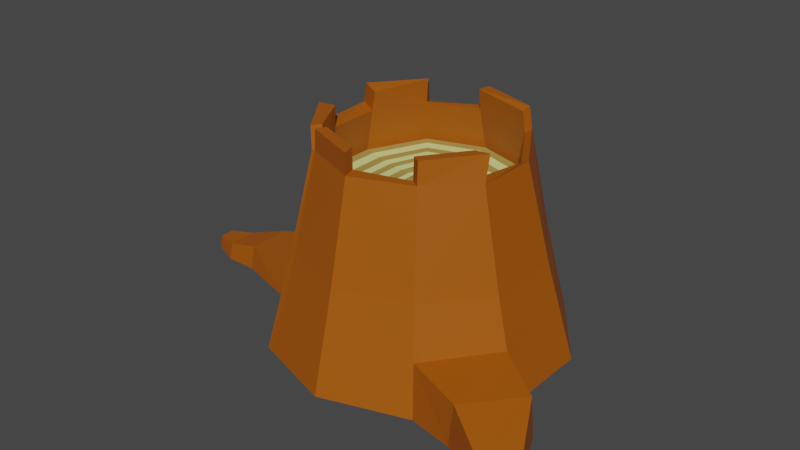 # Source: tree_stump1.blend  (saved by Blender 3.6.13; exported with 4.5.12 LTS)
import bpy
from mathutils import Matrix  # noqa: F401  (used for matrix-valued properties, if any)

bpy.ops.wm.read_factory_settings(use_empty=True)
scene = bpy.context.scene
scene.name = 'Scene'

# ---- collections
col_collection = bpy.data.collections.new('Collection'); scene.collection.children.link(col_collection)

# ---- materials (node trees are filled in below, after node groups)
mat_1 = bpy.data.materials.new('1')
mat_1.use_transparent_shadow = False
mat_2 = bpy.data.materials.new('2')
mat_2.use_transparent_shadow = False
mat_3 = bpy.data.materials.new('3')
mat_3.use_transparent_shadow = False

# ---- material node trees
mat_1.use_nodes = True; mat_1.node_tree.nodes.clear()
_N = mat_1.node_tree.nodes; _L = mat_1.node_tree.links
n0 = _N.new('ShaderNodeBsdfPrincipled'); n0.name = 'Principled BSDF'; n0.location = (10, 300)
n0.distribution = 'GGX'
n0.subsurface_method = 'RANDOM_WALK_SKIN'
n0.inputs[0].default_value = (0.3757, 0.08874, 0.0, 1.0)
n0.inputs[3].default_value = 1.45
n0.inputs[27].default_value = (0.0, 0.0, 0.0, 1.0)
n0.inputs[28].default_value = 1.0
n1 = _N.new('ShaderNodeOutputMaterial'); n1.name = 'Material Output'; n1.location = (300, 300)
_L.new(n0.outputs[0], n1.inputs[0])
n1.is_active_output = True
mat_2.use_nodes = True; mat_2.node_tree.nodes.clear()
_N = mat_2.node_tree.nodes; _L = mat_2.node_tree.links
n0 = _N.new('ShaderNodeBsdfPrincipled'); n0.name = 'Principled BSDF'; n0.location = (10, 300)
n0.distribution = 'GGX'
n0.subsurface_method = 'RANDOM_WALK_SKIN'
n0.inputs[0].default_value = (0.402, 0.2956, 0.07116, 1.0)
n0.inputs[3].default_value = 1.45
n0.inputs[27].default_value = (0.0, 0.0, 0.0, 1.0)
n0.inputs[28].default_value = 1.0
n1 = _N.new('ShaderNodeOutputMaterial'); n1.name = 'Material Output'; n1.location = (300, 300)
_L.new(n0.outputs[0], n1.inputs[0])
n1.is_active_output = True
mat_3.use_nodes = True; mat_3.node_tree.nodes.clear()
_N = mat_3.node_tree.nodes; _L = mat_3.node_tree.links
n0 = _N.new('ShaderNodeBsdfPrincipled'); n0.name = 'Principled BSDF'; n0.location = (10, 300)
n0.distribution = 'GGX'
n0.subsurface_method = 'RANDOM_WALK_SKIN'
n0.inputs[0].default_value = (0.7141, 0.8, 0.2968, 1.0)
n0.inputs[3].default_value = 1.45
n0.inputs[27].default_value = (0.0, 0.0, 0.0, 1.0)
n0.inputs[28].default_value = 1.0
n1 = _N.new('ShaderNodeOutputMaterial'); n1.name = 'Material Output'; n1.location = (300, 300)
_L.new(n0.outputs[0], n1.inputs[0])
n1.is_active_output = True

# ---- world
world_world = bpy.data.worlds.new('World'); scene.world = world_world
world_world.use_nodes = True; world_world.node_tree.nodes.clear()
_N = world_world.node_tree.nodes; _L = world_world.node_tree.links
n0 = _N.new('ShaderNodeOutputWorld'); n0.name = 'World Output'; n0.location = (300, 300)
n1 = _N.new('ShaderNodeBackground'); n1.name = 'Background'; n1.location = (10, 300)
n1.inputs[0].default_value = (0.05088, 0.05088, 0.05088, 1.0)
_L.new(n1.outputs[0], n0.inputs[0])
n0.is_active_output = True
world_world.color = (0.05088, 0.05088, 0.05088)
world_world.use_sun_shadow = False
world_world.sun_shadow_jitter_overblur = 0.0

# ---- meshes
me_circle = bpy.data.meshes.new('Circle')
me_circle.from_pydata([(0.0, 1.0, 0.0), (-0.5878, 0.809, 0.0), (-0.9511, 0.309, 0.0), (-0.9511, -0.309, 0.0), (-0.5878, -0.809, 0.0), (0.0, -1.0, 0.0), (0.5878, -0.809, 0.0), (0.9511, -0.309, 0.0), (0.9511, 0.309, 0.0), (0.5878, 0.809, 0.0), (1.848e-09, 0.6899, 1.332), (-0.4097, 0.5775, 1.3), (-0.6626, 0.2191, 1.337), (-0.6526, -0.2126, 1.324), (-0.3916, -0.5498, 1.326), (-0.003124, -0.6868, 1.319), (0.4055, -0.5582, 1.332), (0.6418, -0.252, 1.302), (0.6418, 0.1744, 1.302), (0.4055, 0.5582, 1.332), (0.0, 0.9086, 0.06116), (-0.534, 0.7351, 0.06116), (-0.8641, 0.2808, 0.06116), (-0.8641, -0.2808, 0.06116), (-0.534, -0.7351, 0.06116), (0.0, -0.9086, 0.06116), (0.534, -0.7351, 0.06116), (0.8641, -0.2808, 0.06116), (0.8641, 0.2808, 0.06116), (0.534, 0.7351, 0.06116), (-0.02414, 0.6099, 1.328), (-0.3667, 0.4976, 1.326), (-0.5629, 0.1843, 1.306), (-0.5497, -0.1749, 1.315), (-0.3559, -0.484, 1.324), (-0.02489, -0.6003, 1.322), (0.3454, -0.5191, 1.332), (0.5427, -0.2665, 1.301), (0.5832, 0.1835, 1.273), (0.3858, 0.5137, 1.304), (-0.02351, -0.6158, 1.026), (-0.3714, -0.5027, 1.026), (-0.5634, 0.186, 1.013), (-0.3694, 0.5073, 1.034), (0.393, 0.5193, 1.01), (0.6049, 0.2276, 1.01), (0.3526, -0.5246, 1.037), (-0.5634, -0.186, 1.013), (-0.02163, 0.6203, 1.034), (0.5679, -0.2284, 1.037), (-0.6258, 0.2036, 1.476), (-0.3765, 0.53, 1.472), (-0.4152, -0.5289, 1.466), (-0.6396, -0.2194, 1.467), (-0.0006909, -0.6882, 1.462), (0.638, -0.2084, 1.473), (0.3965, -0.5407, 1.473), (0.005935, 0.6615, 1.473), (0.3965, 0.5346, 1.473), (-0.5298, 0.1701, 1.446), (-0.3408, 0.4719, 1.465), (-0.3809, -0.4655, 1.465), (-0.5405, -0.183, 1.458), (-0.02166, -0.6049, 1.464), (0.5425, -0.2224, 1.472), (0.3386, -0.5031, 1.472), (-0.01731, 0.5844, 1.468), (0.3775, 0.4917, 1.446), (-0.5348, -0.8262, 0.0), (-0.366, -0.55, 1.33), (-0.3314, -0.4848, 1.331), (-0.3534, -0.5561, 1.47), (-0.3201, -0.4933, 1.471), (-0.002168, -0.8317, 0.6597), (-0.483, -0.6702, 0.6628), (-0.7953, 0.2591, 0.6684), (-0.4949, 0.6918, 0.6327), (0.4886, 0.6723, 0.6659), (0.7838, 0.2371, 0.6509), (0.4886, -0.6743, 0.6659), (-0.7904, -0.2579, 0.6621), (-0.0006291, 0.8313, 0.6659), (0.7838, -0.2772, 0.6509), (-0.4442, -0.6788, 0.6651), (-0.5354, -0.7396, 0.3315), (-0.5184, 0.7231, 0.3451), (0.8674, 0.2731, 0.3255), (-0.001084, -0.9158, 0.3299), (-0.9024, 0.2885, 0.2308), (0.5382, 0.7407, 0.333), (0.5382, -0.7416, 0.333), (-0.9, -0.279, 0.2277), (0.01962, 0.8981, 0.3447), (0.8674, -0.2931, 0.3255), (-0.4895, -0.7525, 0.3326), (1.211, -0.5096, 0.01898), (0.9147, -0.9051, 0.03617), (0.9282, -0.878, 0.3092), (1.196, -0.5227, 0.2874), (1.405, -0.8987, 0.05371), (1.249, -1.107, 0.06275), (1.256, -1.092, 0.2063), (1.397, -0.9056, 0.1949), (1.569, -1.045, 0.07137), (1.484, -1.159, 0.07629), (1.488, -1.151, 0.1545), (1.564, -1.049, 0.1482), (-1.42, -0.1695, 0.0), (-1.42, 0.1668, 0.0), (-1.393, 0.1556, 0.1778), (-1.392, -0.1531, 0.1761), (0.6302, -0.2515, 1.037), (0.6707, 0.2461, 1.01), (-0.02414, 0.6868, 1.034), (-0.4119, 0.5608, 1.034), (-0.6274, -0.2039, 1.013), (-0.4138, -0.5563, 1.026), (0.3906, -0.5813, 1.037), (0.431, 0.5759, 1.01), (-0.6274, 0.2039, 1.013), (-0.02606, -0.6823, 1.026), (0.1556, -0.07577, 1.034), (0.1704, 0.1056, 1.008), (-0.005075, 0.1807, 1.036), (-0.0887, 0.1535, 1.037), (-0.1401, -0.0677, 1.014), (-0.09099, -0.1488, 1.026), (0.1017, -0.1499, 1.034), (0.1419, 0.1448, 1.011), (-0.1401, 0.06808, 1.016), (-0.006653, -0.1762, 1.024), (0.5679, -0.2284, 1.037), (0.6049, 0.2276, 1.01), (-0.02163, 0.6203, 1.034), (-0.3694, 0.5073, 1.034), (-0.5634, -0.186, 1.013), (-0.3714, -0.5027, 1.026), (0.3526, -0.5246, 1.037), (0.393, 0.5193, 1.01), (-0.5634, 0.186, 1.013), (-0.02351, -0.6158, 1.026), (0.4914, -0.2001, 1.037), (0.5243, 0.205, 1.009), (-0.01856, 0.5387, 1.034), (-0.3173, 0.4417, 1.034), (-0.4848, -0.164, 1.013), (-0.3194, -0.4371, 1.026), (0.3061, -0.4551, 1.036), (0.3464, 0.4498, 1.01), (-0.4848, 0.1641, 1.014), (-0.02038, -0.5342, 1.026), (0.4305, -0.1775, 1.036), (0.4601, 0.1869, 1.009), (-0.01611, 0.4738, 1.035), (-0.2759, 0.3894, 1.035), (-0.4224, -0.1466, 1.013), (-0.278, -0.3848, 1.026), (0.269, -0.3998, 1.036), (0.3094, 0.3945, 1.01), (-0.4224, 0.1467, 1.014), (-0.01789, -0.4693, 1.025), (0.3734, -0.1564, 1.036), (0.3999, 0.17, 1.009), (-0.01382, 0.4129, 1.035), (-0.237, 0.3404, 1.035), (-0.3637, -0.1302, 1.013), (-0.2391, -0.3358, 1.026), (0.2342, -0.3479, 1.036), (0.2746, 0.3426, 1.01), (-0.3637, 0.1304, 1.014), (-0.01555, -0.4084, 1.025), (0.3199, -0.1366, 1.036), (0.3436, 0.1542, 1.009), (-0.01167, 0.3559, 1.035), (-0.2006, 0.2945, 1.036), (-0.3088, -0.1148, 1.014), (-0.2028, -0.2899, 1.026), (0.2017, -0.2993, 1.035), (0.242, 0.294, 1.01), (-0.3088, 0.1151, 1.014), (-0.01337, -0.3514, 1.025), (0.2595, -0.1142, 1.035), (0.2799, 0.1363, 1.009), (-0.009243, 0.2915, 1.036), (-0.1595, 0.2427, 1.036), (-0.2468, -0.09752, 1.014), (-0.1617, -0.238, 1.026), (0.165, -0.2444, 1.035), (0.2052, 0.2392, 1.011), (-0.2468, 0.09782, 1.015), (-0.0109, -0.287, 1.024), (0.199, -0.09185, 1.035), (0.2162, 0.1184, 1.008), (-0.006816, 0.227, 1.036), (-0.1183, 0.1908, 1.037), (-0.1848, -0.08017, 1.014), (-0.1206, -0.1861, 1.026), (0.1282, -0.1894, 1.034), (0.1684, 0.1843, 1.011), (-0.1848, 0.08052, 1.015), (-0.00843, -0.2225, 1.024), (-1.639, -0.1701, 0.0), (-1.639, 0.05531, 0.0), (-1.622, 0.04783, 0.1286), (-1.621, -0.1592, 0.1274), (-1.796, -0.114, 0.01691), (-1.796, -0.0006804, 0.01691), (-1.787, -0.004443, 0.1137), (-1.787, -0.1085, 0.1131)], [], [(1, 0, 9, 8, 7, 6, 5, 68, 4, 3, 2), (83, 73, 15, 69), (76, 75, 12, 11), (78, 77, 19, 18), (73, 79, 16, 15), (75, 80, 13, 12), (77, 81, 10, 19), (79, 82, 17, 16), (80, 74, 14, 13), (81, 76, 11, 10), (82, 78, 18, 17), (21, 22, 23, 24, 25, 26, 27, 28, 29, 20), (116, 34, 70, 35, 120), (114, 31, 32, 119), (112, 38, 39, 118), (120, 35, 36, 117), (119, 32, 33, 115), (118, 39, 30, 113), (117, 36, 37, 111), (115, 33, 34, 116), (113, 30, 31, 114), (111, 37, 38, 112), (10, 11, 31, 30), (31, 11, 51, 60), (12, 13, 33, 32), (37, 36, 65, 64), (16, 17, 55, 56), (15, 16, 36, 35), (10, 30, 66, 57), (17, 18, 38, 37), (18, 19, 39, 38), (17, 37, 64, 55), (27, 111, 112, 28), (20, 113, 114, 21), (23, 115, 116, 24), (26, 117, 111, 27), (29, 118, 113, 20), (22, 119, 115, 23), (25, 120, 117, 26), (28, 112, 118, 29), (21, 114, 119, 22), (24, 116, 120, 25), (42, 43, 134, 139), (51, 50, 59, 60), (53, 52, 61, 62), (71, 54, 63, 72), (56, 55, 64, 65), (58, 57, 66, 67), (39, 19, 58, 67), (12, 32, 59, 50), (11, 12, 50, 51), (33, 13, 53, 62), (32, 31, 60, 59), (19, 10, 57, 58), (30, 39, 67, 66), (13, 14, 52, 53), (15, 35, 63, 54), (34, 33, 62, 61), (69, 15, 54, 71), (36, 16, 56, 65), (34, 61, 52, 14), (35, 70, 72, 63), (14, 69, 70, 34), (70, 69, 71, 72), (74, 83, 69, 14), (84, 94, 83, 74), (93, 86, 78, 82), (92, 85, 76, 81), (91, 84, 74, 80), (90, 93, 82, 79), (89, 92, 81, 77), (88, 91, 80, 75), (87, 90, 79, 73), (86, 89, 77, 78), (85, 88, 75, 76), (94, 87, 73, 83), (68, 5, 87, 94), (1, 2, 88, 85), (8, 9, 89, 86), (5, 6, 90, 87), (3, 91, 110, 107), (9, 0, 92, 89), (6, 7, 95, 96), (3, 4, 84, 91), (0, 1, 85, 92), (7, 8, 86, 93), (4, 68, 94, 84), (98, 97, 101, 102), (90, 6, 96, 97), (93, 90, 97, 98), (7, 93, 98, 95), (99, 102, 106, 103), (97, 96, 100, 101), (95, 98, 102, 99), (96, 95, 99, 100), (104, 103, 106, 105), (100, 99, 103, 104), (102, 101, 105, 106), (101, 100, 104, 105), (107, 110, 204, 201), (2, 3, 107, 108), (88, 2, 108, 109), (91, 88, 109, 110), (49, 45, 112, 111), (48, 43, 114, 113), (47, 41, 116, 115), (46, 49, 111, 117), (44, 48, 113, 118), (42, 47, 115, 119), (40, 46, 117, 120), (45, 44, 118, 112), (43, 42, 119, 114), (41, 40, 120, 116), (122, 121, 127, 130, 126, 125, 129, 124, 123, 128), (47, 42, 139, 135), (41, 47, 135, 136), (40, 41, 136, 140), (46, 40, 140, 137), (49, 46, 137, 131), (45, 49, 131, 132), (44, 45, 132, 138), (48, 44, 138, 133), (43, 48, 133, 134), (141, 142, 132, 131), (143, 144, 134, 133), (145, 146, 136, 135), (147, 141, 131, 137), (148, 143, 133, 138), (149, 145, 135, 139), (150, 147, 137, 140), (142, 148, 138, 132), (144, 149, 139, 134), (146, 150, 140, 136), (151, 152, 142, 141), (153, 154, 144, 143), (155, 156, 146, 145), (157, 151, 141, 147), (158, 153, 143, 148), (159, 155, 145, 149), (160, 157, 147, 150), (152, 158, 148, 142), (154, 159, 149, 144), (156, 160, 150, 146), (161, 162, 152, 151), (163, 164, 154, 153), (165, 166, 156, 155), (167, 161, 151, 157), (168, 163, 153, 158), (169, 165, 155, 159), (170, 167, 157, 160), (162, 168, 158, 152), (164, 169, 159, 154), (166, 170, 160, 156), (171, 172, 162, 161), (173, 174, 164, 163), (175, 176, 166, 165), (177, 171, 161, 167), (178, 173, 163, 168), (179, 175, 165, 169), (180, 177, 167, 170), (172, 178, 168, 162), (174, 179, 169, 164), (176, 180, 170, 166), (181, 182, 172, 171), (183, 184, 174, 173), (185, 186, 176, 175), (187, 181, 171, 177), (188, 183, 173, 178), (189, 185, 175, 179), (190, 187, 177, 180), (182, 188, 178, 172), (184, 189, 179, 174), (186, 190, 180, 176), (191, 192, 182, 181), (193, 194, 184, 183), (195, 196, 186, 185), (197, 191, 181, 187), (198, 193, 183, 188), (199, 195, 185, 189), (200, 197, 187, 190), (192, 198, 188, 182), (194, 199, 189, 184), (196, 200, 190, 186), (121, 122, 192, 191), (123, 124, 194, 193), (125, 126, 196, 195), (127, 121, 191, 197), (128, 123, 193, 198), (129, 125, 195, 199), (130, 127, 197, 200), (122, 128, 198, 192), (124, 129, 199, 194), (126, 130, 200, 196), (204, 203, 207, 208), (108, 107, 201, 202), (110, 109, 203, 204), (109, 108, 202, 203), (206, 205, 208, 207), (203, 202, 206, 207), (201, 204, 208, 205), (202, 201, 205, 206)])
me_circle.polygons.foreach_set('material_index', [0, 0, 0, 0, 0, 0, 0, 0, 0, 0, 0, 0, 0, 0, 0, 0, 0, 0, 0, 0, 0, 0, 0, 0, 0, 0, 0, 0, 0, 0, 0, 0, 0, 0, 0, 0, 0, 0, 0, 0, 0, 0, 0, 0, 0, 0, 0, 0, 0, 0, 0, 0, 0, 0, 0, 0, 0, 0, 0, 0, 0, 0, 0, 0, 0, 0, 0, 0, 0, 0, 0, 0, 0, 0, 0, 0, 0, 0, 0, 0, 0, 0, 0, 0, 0, 0, 0, 0, 0, 0, 0, 0, 0, 0, 0, 0, 0, 0, 0, 0, 0, 0, 0, 1, 1, 1, 1, 1, 1, 1, 1, 1, 1, 1, 0, 0, 0, 0, 0, 0, 0, 0, 0, 2, 2, 2, 2, 2, 2, 2, 2, 2, 2, 1, 1, 1, 1, 1, 1, 1, 1, 1, 1, 2, 2, 2, 2, 2, 2, 2, 2, 2, 2, 1, 1, 1, 1, 1, 1, 1, 1, 1, 1, 2, 2, 2, 2, 2, 2, 2, 2, 2, 2, 1, 1, 1, 1, 1, 1, 1, 1, 1, 1, 2, 2, 2, 2, 2, 2, 2, 2, 2, 2, 0, 0, 0, 0, 0, 0, 0, 0])
_uv = me_circle.uv_layers.new(name='UVMap')
_uv.uv.foreach_set('vector', [0.0, 0.0, 0.0, 0.0, 0.0, 0.0, 0.0, 0.0, 0.0, 0.0, 0.0, 0.0, 0.0, 0.0, 0.0, 0.0, 0.0, 0.0, 0.0, 0.0, 0.0, 0.0, 0.0, 0.0, 0.0, 0.0, 0.0, 0.0, 0.0, 0.0, 0.0, 0.0, 0.0, 0.0, 0.0, 0.0, 0.0, 0.0, 0.0, 0.0, 0.0, 0.0, 0.0, 0.0, 0.0, 0.0, 0.0, 0.0, 0.0, 0.0, 0.0, 0.0, 0.0, 0.0, 0.0, 0.0, 0.0, 0.0, 0.0, 0.0, 0.0, 0.0, 0.0, 0.0, 0.0, 0.0, 0.0, 0.0, 0.0, 0.0, 0.0, 0.0, 0.0, 0.0, 0.0, 0.0, 0.0, 0.0, 0.0, 0.0, 0.0, 0.0, 0.0, 0.0, 0.0, 0.0, 0.0, 0.0, 0.0, 0.0, 0.0, 0.0, 0.0, 0.0, 0.0, 0.0, 0.0, 0.0, 0.0, 0.0, 0.0, 0.0, 0.0, 0.0, 0.0, 0.0, 0.0, 0.0, 0.0, 0.0, 0.0, 0.0, 0.0, 0.0, 0.0, 0.0, 0.0, 0.0, 0.0, 0.0, 0.0, 0.0, 0.0, 0.0, 0.0, 0.0, 0.0, 0.0, 0.0, 0.0, 0.0, 0.0, 0.0, 0.0, 0.0, 0.0, 0.0, 0.0, 0.0, 0.0, 0.0, 0.0, 0.0, 0.0, 0.0, 0.0, 0.0, 0.0, 0.0, 0.0, 0.0, 0.0, 0.0, 0.0, 0.0, 0.0, 0.0, 0.0, 0.0, 0.0, 0.0, 0.0, 0.0, 0.0, 0.0, 0.0, 0.0, 0.0, 0.0, 0.0, 0.0, 0.0, 0.0, 0.0, 0.0, 0.0, 0.0, 0.0, 0.0, 0.0, 0.0, 0.0, 0.0, 0.0, 0.0, 0.0, 0.0, 0.0, 0.0, 0.0, 0.0, 0.0, 0.0, 0.0, 0.0, 0.0, 0.0, 0.0, 0.0, 0.0, 0.0, 0.0, 0.0, 0.0, 0.0, 0.0, 0.0, 0.0, 0.0, 0.0, 0.0, 0.0, 0.0, 0.0, 0.0, 0.0, 0.0, 0.0, 0.0, 0.0, 0.0, 0.0, 0.0, 0.0, 0.0, 0.0, 0.0, 0.0, 0.0, 0.0, 0.0, 0.0, 0.0, 0.0, 0.0, 0.0, 0.0, 0.0, 0.0, 0.0, 0.0, 0.0, 0.0, 0.0, 0.0, 0.0, 0.0, 0.0, 0.0, 0.0, 0.0, 0.0, 0.0, 0.0, 0.0, 0.0, 0.0, 0.0, 0.0, 0.0, 0.0, 0.0, 0.0, 0.0, 0.0, 0.0, 0.0, 0.0, 0.0, 0.0, 0.0, 0.0, 0.0, 0.0, 0.0, 0.0, 0.0, 0.0, 0.0, 0.0, 0.0, 0.0, 0.0, 0.0, 0.0, 0.0, 0.0, 0.0, 0.0, 0.0, 0.0, 0.0, 0.0, 0.0, 0.0, 0.0, 0.0, 0.0, 0.0, 0.0, 0.0, 0.0, 0.0, 0.0, 0.0, 0.0, 0.0, 0.0, 0.0, 0.0, 0.0, 0.0, 0.0, 0.0, 0.0, 0.0, 0.0, 0.0, 0.0, 0.0, 0.0, 0.0, 0.0, 0.0, 0.0, 0.0, 0.0, 0.0, 0.0, 0.0, 0.0, 0.0, 0.0, 0.0, 0.0, 0.0, 0.0, 0.0, 0.0, 0.0, 0.0, 0.0, 0.0, 0.0, 0.0, 0.0, 0.0, 0.0, 0.0, 0.0, 0.0, 0.0, 0.0, 0.0, 0.0, 0.0, 0.0, 0.0, 0.0, 0.0, 0.0, 0.0, 0.0, 0.0, 0.0, 0.0, 0.0, 0.0, 0.0, 0.0, 0.0, 0.0, 0.0, 0.0, 0.0, 0.0, 0.0, 0.0, 0.0, 0.0, 0.0, 0.0, 0.0, 0.0, 0.0, 0.0, 0.0, 0.0, 0.0, 0.0, 0.0, 0.0, 0.0, 0.0, 0.0, 0.0, 0.0, 0.0, 0.0, 0.0, 0.0, 0.0, 0.0, 0.0, 0.0, 0.0, 0.0, 0.0, 0.0, 0.0, 0.0, 0.0, 0.0, 0.0, 0.0, 0.0, 0.0, 0.0, 0.0, 0.0, 0.0, 0.0, 0.0, 0.0, 0.0, 0.0, 0.0, 0.0, 0.0, 0.0, 0.0, 0.0, 0.0, 0.0, 0.0, 0.0, 0.0, 0.0, 0.0, 0.0, 0.0, 0.0, 0.0, 0.0, 0.0, 0.0, 0.0, 0.0, 0.0, 0.0, 0.0, 0.0, 0.0, 0.0, 0.0, 0.0, 0.0, 0.0, 0.0, 0.0, 0.0, 0.0, 0.0, 0.0, 0.0, 0.0, 0.0, 0.0, 0.0, 0.0, 0.0, 0.0, 0.0, 0.0, 0.0, 0.0, 0.0, 0.0, 0.0, 0.0, 0.0, 0.0, 0.0, 0.0, 0.0, 0.0, 0.0, 0.0, 0.0, 0.0, 0.0, 0.0, 0.0, 0.0, 0.0, 0.0, 0.0, 0.0, 0.0, 0.0, 0.0, 0.0, 0.0, 0.0, 0.0, 0.0, 0.0, 0.0, 0.0, 0.0, 0.0, 0.0, 0.0, 0.0, 0.0, 0.0, 0.0, 0.0, 0.0, 0.0, 0.0, 0.0, 0.0, 0.0, 0.0, 0.0, 0.0, 0.0, 0.0, 0.0, 0.0, 0.0, 0.0, 0.0, 0.0, 0.0, 0.0, 0.0, 0.0, 0.0, 0.0, 0.0, 0.0, 0.0, 0.0, 0.0, 0.0, 0.0, 0.0, 0.0, 0.0, 0.0, 0.0, 0.0, 0.0, 0.0, 0.0, 0.0, 0.0, 0.0, 0.0, 0.0, 0.0, 0.0, 0.0, 0.0, 0.0, 0.0, 0.0, 0.0, 0.0, 0.0, 0.0, 0.0, 0.0, 0.0, 0.0, 0.0, 0.0, 0.0, 0.0, 0.0, 0.0, 0.0, 0.0, 0.0, 0.0, 0.0, 0.0, 0.0, 0.0, 0.0, 0.0, 0.0, 0.0, 0.0, 0.0, 0.0, 0.0, 0.0, 0.0, 0.0, 0.0, 0.0, 0.0, 0.0, 0.0, 0.0, 0.0, 0.0, 0.0, 0.0, 0.0, 0.0, 0.0, 0.0, 0.0, 0.0, 0.0, 0.0, 0.0, 0.0, 0.0, 0.0, 0.0, 0.0, 0.0, 0.0, 0.0, 0.0, 0.0, 0.0, 0.0, 0.0, 0.0, 0.0, 0.0, 0.0, 0.0, 0.0, 0.0, 0.0, 0.0, 0.0, 0.0, 0.0, 0.0, 0.0, 0.0, 0.0, 0.0, 0.0, 0.0, 0.0, 0.0, 0.0, 0.0, 0.0, 0.0, 0.0, 0.0, 0.0, 0.0, 0.0, 0.0, 0.0, 0.0, 0.0, 0.0, 0.0, 0.0, 0.0, 0.0, 0.0, 0.0, 0.0, 0.0, 0.0, 0.0, 0.0, 0.0, 0.0, 0.0, 0.0, 0.0, 0.0, 0.0, 0.0, 0.0, 0.0, 0.0, 0.0, 0.0, 0.0, 0.0, 0.0, 0.0, 0.0, 0.0, 0.0, 0.0, 0.0, 0.0, 0.0, 0.0, 0.0, 0.0, 0.0, 0.0, 0.0, 0.0, 0.0, 0.0, 0.0, 0.0, 0.0, 0.0, 0.0, 0.0, 0.0, 0.0, 0.0, 0.0, 0.0, 0.0, 0.0, 0.0, 0.0, 0.0, 0.0, 0.0, 0.0, 0.0, 0.0, 0.0, 0.0, 0.0, 0.0, 0.0, 0.0, 0.0, 0.0, 0.0, 0.0, 0.0, 0.0, 0.0, 0.0, 0.0, 0.0, 0.0, 0.0, 0.0, 0.0, 0.0, 0.0, 0.0, 0.0, 0.0, 0.0, 0.0, 0.0, 0.0, 0.0, 0.0, 0.0, 0.0, 0.0, 0.0, 0.0, 0.0, 0.0, 0.0, 0.0, 0.0, 0.0, 0.0, 0.0, 0.0, 0.0, 0.0, 0.0, 0.0, 0.0, 0.0, 0.0, 0.0, 0.0, 0.0, 0.0, 0.0, 0.0, 0.0, 0.0, 0.0, 0.0, 0.0, 0.0, 0.0, 0.0, 0.0, 0.0, 0.0, 0.0, 0.0, 0.0, 0.0, 0.0, 0.0, 0.0, 0.0, 0.0, 0.0, 0.0, 0.0, 0.0, 0.0, 0.0, 0.0, 0.0, 0.0, 0.0, 0.0, 0.0, 0.0, 0.0, 0.0, 0.0, 0.0, 0.0, 0.0, 0.0, 0.0, 0.0, 0.0, 0.0, 0.0, 0.0, 0.0, 0.0, 0.0, 0.0, 0.0, 0.0, 0.0, 0.0, 0.0, 0.0, 0.0, 0.0, 0.0, 0.0, 0.0, 0.0, 0.0, 0.0, 0.0, 0.0, 0.0, 0.0, 0.0, 0.0, 0.0, 0.0, 0.0, 0.0, 0.0, 0.0, 0.0, 0.0, 0.0, 0.0, 0.0, 0.0, 0.0, 0.0, 0.0, 0.0, 0.0, 0.0, 0.0, 0.0, 0.0, 0.0, 0.0, 0.0, 0.0, 0.0, 0.0, 0.0, 0.0, 0.0, 0.0, 0.0, 0.0, 0.0, 0.0, 0.0, 0.0, 0.0, 0.0, 0.0, 0.0, 0.0, 0.0, 0.0, 0.0, 0.0, 0.0, 0.0, 0.0, 0.0, 0.0, 0.0, 0.0, 0.0, 0.0, 0.0, 0.0, 0.0, 0.0, 0.0, 0.0, 0.0, 0.0, 0.0, 0.0, 0.0, 0.0, 0.0, 0.0, 0.0, 0.0, 0.0, 0.0, 0.0, 0.0, 0.0, 0.0, 0.0, 0.0, 0.0, 0.0, 0.0, 0.0, 0.0, 0.0, 0.0, 0.0, 0.0, 0.0, 0.0, 0.0, 0.0, 0.0, 0.0, 0.0, 0.0, 0.0, 0.0, 0.0, 0.0, 0.0, 0.0, 0.0, 0.0, 0.0, 0.0, 0.0, 0.0, 0.0, 0.0, 0.0, 0.0, 0.0, 0.0, 0.0, 0.0, 0.0, 0.0, 0.0, 0.0, 0.0, 0.0, 0.0, 0.0, 0.0, 0.0, 0.0, 0.0, 0.0, 0.0, 0.0, 0.0, 0.0, 0.0, 0.0, 0.0, 0.0, 0.0, 0.0, 0.0, 0.0, 0.0, 0.0, 0.0, 0.0, 0.0, 0.0, 0.0, 0.0, 0.0, 0.0, 0.0, 0.0, 0.0, 0.0, 0.0, 0.0, 0.0, 0.0, 0.0, 0.0, 0.0, 0.0, 0.0, 0.0, 0.0, 0.0, 0.0, 0.0, 0.0, 0.0, 0.0, 0.0, 0.0, 0.0, 0.0, 0.0, 0.0, 0.0, 0.0, 0.0, 0.0, 0.0, 0.0, 0.0, 0.0, 0.0, 0.0, 0.0, 0.0, 0.0, 0.0, 0.0, 0.0, 0.0, 0.0, 0.0, 0.0, 0.0, 0.0, 0.0, 0.0, 0.0, 0.0, 0.0, 0.0, 0.0, 0.0, 0.0, 0.0, 0.0, 0.0, 0.0, 0.0, 0.0, 0.0, 0.0, 0.0, 0.0, 0.0, 0.0, 0.0, 0.0, 0.0, 0.0, 0.0, 0.0, 0.0, 0.0, 0.0, 0.0, 0.0, 0.0, 0.0, 0.0, 0.0, 0.0, 0.0, 0.0, 0.0, 0.0, 0.0, 0.0, 0.0, 0.0, 0.0, 0.0, 0.0, 0.0, 0.0, 0.0, 0.0, 0.0, 0.0, 0.0, 0.0, 0.0, 0.0, 0.0, 0.0, 0.0, 0.0, 0.0, 0.0, 0.0, 0.0, 0.0, 0.0, 0.0, 0.0, 0.0, 0.0, 0.0, 0.0, 0.0, 0.0, 0.0, 0.0, 0.0, 0.0, 0.0, 0.0, 0.0, 0.0, 0.0, 0.0, 0.0, 0.0, 0.0, 0.0, 0.0, 0.0, 0.0, 0.0, 0.0, 0.0, 0.0, 0.0, 0.0, 0.0, 0.0, 0.0, 0.0, 0.0, 0.0, 0.0, 0.0, 0.0, 0.0, 0.0, 0.0, 0.0, 0.0, 0.0, 0.0, 0.0, 0.0, 0.0, 0.0, 0.0, 0.0, 0.0, 0.0, 0.0, 0.0, 0.0, 0.0, 0.0, 0.0, 0.0, 0.0, 0.0, 0.0, 0.0, 0.0, 0.0, 0.0, 0.0, 0.0, 0.0, 0.0, 0.0, 0.0, 0.0, 0.0, 0.0, 0.0, 0.0, 0.0, 0.0, 0.0, 0.0, 0.0, 0.0, 0.0, 0.0, 0.0, 0.0, 0.0, 0.0, 0.0, 0.0, 0.0, 0.0, 0.0, 0.0, 0.0, 0.0, 0.0, 0.0, 0.0, 0.0, 0.0, 0.0, 0.0, 0.0, 0.0, 0.0, 0.0, 0.0, 0.0, 0.0, 0.0, 0.0, 0.0, 0.0, 0.0, 0.0, 0.0, 0.0, 0.0, 0.0, 0.0, 0.0, 0.0, 0.0, 0.0, 0.0, 0.0, 0.0, 0.0, 0.0, 0.0, 0.0, 0.0, 0.0, 0.0, 0.0, 0.0, 0.0, 0.0, 0.0, 0.0, 0.0, 0.0, 0.0, 0.0, 0.0, 0.0, 0.0, 0.0, 0.0, 0.0, 0.0, 0.0, 0.0, 0.0, 0.0, 0.0, 0.0, 0.0, 0.0, 0.0, 0.0, 0.0, 0.0, 0.0, 0.0, 0.0, 0.0, 0.0, 0.0, 0.0, 0.0, 0.0, 0.0, 0.0, 0.0, 0.0, 0.0, 0.0, 0.0, 0.0, 0.0, 0.0, 0.0, 0.0, 0.0, 0.0, 0.0, 0.0, 0.0, 0.0, 0.0, 0.0, 0.0, 0.0, 0.0, 0.0, 0.0, 0.0, 0.0, 0.0, 0.0, 0.0, 0.0, 0.0, 0.0, 0.0, 0.0, 0.0, 0.0, 0.0, 0.0, 0.0, 0.0, 0.0, 0.0, 0.0, 0.0, 0.0, 0.0, 0.0, 0.0, 0.0, 0.0, 0.0, 0.0, 0.0, 0.0, 0.0, 0.0, 0.0, 0.0, 0.0, 0.0, 0.0, 0.0, 0.0, 0.0, 0.0, 0.0, 0.0, 0.0, 0.0, 0.0, 0.0, 0.0, 0.0, 0.0, 0.0, 0.0, 0.0, 0.0, 0.0, 0.0, 0.0, 0.0, 0.0, 0.0, 0.0, 0.0, 0.0, 0.0, 0.0, 0.0, 0.0, 0.0, 0.0, 0.0, 0.0, 0.0, 0.0, 0.0, 0.0, 0.0, 0.0, 0.0, 0.0, 0.0, 0.0, 0.0, 0.0, 0.0, 0.0, 0.0, 0.0, 0.0, 0.0, 0.0, 0.0, 0.0, 0.0, 0.0, 0.0, 0.0, 0.0, 0.0, 0.0, 0.0, 0.0, 0.0, 0.0, 0.0, 0.0, 0.0, 0.0, 0.0, 0.0, 0.0, 0.0, 0.0, 0.0, 0.0, 0.0, 0.0, 0.0, 0.0, 0.0, 0.0, 0.0, 0.0, 0.0, 0.0, 0.0, 0.0, 0.0, 0.0, 0.0, 0.0, 0.0, 0.0, 0.0, 0.0, 0.0, 0.0, 0.0, 0.0, 0.0, 0.0, 0.0, 0.0, 0.0, 0.0, 0.0, 0.0, 0.0, 0.0, 0.0, 0.0, 0.0, 0.0, 0.0, 0.0, 0.0, 0.0, 0.0, 0.0, 0.0, 0.0, 0.0, 0.0, 0.0, 0.0, 0.0, 0.0, 0.0, 0.0, 0.0, 0.0, 0.0, 0.0, 0.0, 0.0, 0.0, 0.0, 0.0, 0.0, 0.0, 0.0, 0.0, 0.0, 0.0, 0.0, 0.0, 0.0, 0.0, 0.0, 0.0, 0.0, 0.0, 0.0, 0.0, 0.0, 0.0, 0.0, 0.0, 0.0, 0.0, 0.0, 0.0, 0.0, 0.0, 0.0, 0.0, 0.0, 0.0, 0.0, 0.0, 0.0, 0.0, 0.0, 0.0, 0.0, 0.0, 0.0, 0.0, 0.0, 0.0, 0.0, 0.0, 0.0, 0.0, 0.0, 0.0, 0.0, 0.0, 0.0, 0.0, 0.0, 0.0, 0.0, 0.0, 0.0, 0.0, 0.0, 0.0, 0.0, 0.0, 0.0, 0.0, 0.0, 0.0, 0.0, 0.0, 0.0, 0.0, 0.0, 0.0, 0.0, 0.0, 0.0, 0.0, 0.0, 0.0, 0.0, 0.0, 0.0, 0.0, 0.0, 0.0, 0.0, 0.0, 0.0, 0.0, 0.0, 0.0, 0.0, 0.0, 0.0, 0.0, 0.0, 0.0, 0.0, 0.0, 0.0, 0.0, 0.0, 0.0, 0.0, 0.0, 0.0, 0.0, 0.0, 0.0, 0.0, 0.0, 0.0, 0.0, 0.0, 0.0, 0.0, 0.0, 0.0, 0.0, 0.0, 0.0, 0.0, 0.0, 0.0, 0.0, 0.0, 0.0, 0.0, 0.0, 0.0, 0.0, 0.0, 0.0, 0.0, 0.0, 0.0, 0.0, 0.0, 0.0, 0.0])
me_circle.materials.append(mat_1)
me_circle.materials.append(mat_2)
me_circle.materials.append(mat_3)
me_circle.update()

# ---- objects
ob_circle = bpy.data.objects.new('Circle', me_circle)

# ---- transforms, parenting, visibility, modifiers, constraints
ob_circle.location = (0.0, 0.0, 0.0)

# ---- collection membership
col_collection.objects.link(ob_circle)

# ---- scene / render settings (as saved in the file)
scene.frame_start = 1; scene.frame_end = 250; scene.frame_set(1)
scene.render.engine = 'BLENDER_EEVEE_NEXT'
scene.cycles.sampling_pattern = 'TABULATED_SOBOL'
scene.view_settings.view_transform = 'Filmic'
bpy.context.view_layer.update()

# ---- added for rendering (the .blend has no active camera and no usable light): camera, sun
cam_auto = bpy.data.cameras.new('AutoCamera')
cam_auto.lens = 50.0
cam_auto.sensor_width = 36.0
cam_auto.clip_end = 1000.0
ob_auto_camera = bpy.data.objects.new('AutoCamera', cam_auto)
scene.collection.objects.link(ob_auto_camera)
ob_auto_camera.location = (3.82914, -4.81049, 3.89192)
ob_auto_camera.rotation_euler = (1.09748, -7.21219e-08, 0.694738)
scene.camera = ob_auto_camera
light_auto_sun = bpy.data.lights.new('AutoSun', 'SUN')
light_auto_sun.energy = 3.0
light_auto_sun.angle = 0.0523599
ob_auto_sun = bpy.data.objects.new('AutoSun', light_auto_sun)
scene.collection.objects.link(ob_auto_sun)
ob_auto_sun.rotation_euler = (0.872665, 0.174533, 0.523599)
bpy.context.view_layer.update()

